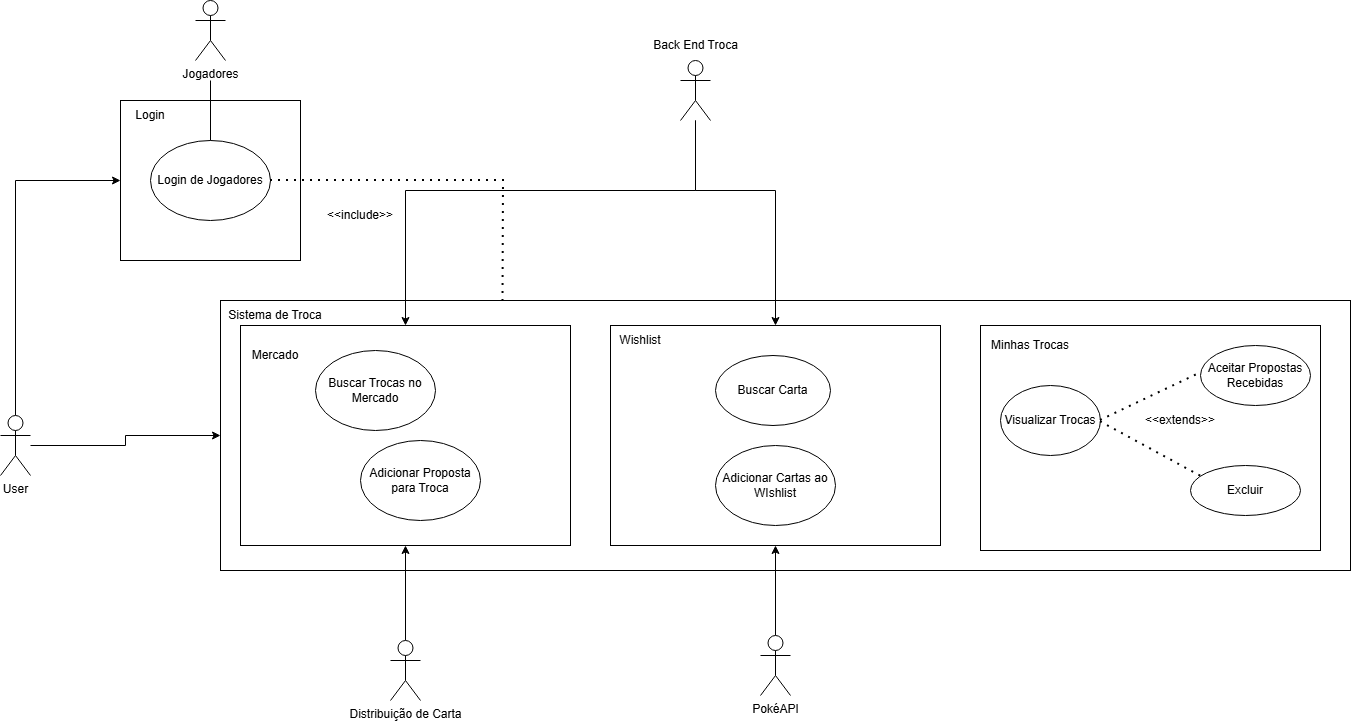

The diagram above was exported from draw.io. Its source (the exported page's mxGraphModel, read from the mxfile embedded in the PNG):
<mxGraphModel dx="1384" dy="755" grid="1" gridSize="10" guides="1" tooltips="1" connect="1" arrows="1" fold="1" page="1" pageScale="1" pageWidth="3300" pageHeight="2339" math="0" shadow="0">
  <root>
    <mxCell id="WIyWlLk6GJQsqaUBKTNV-0" />
    <mxCell id="WIyWlLk6GJQsqaUBKTNV-1" parent="WIyWlLk6GJQsqaUBKTNV-0" />
    <mxCell id="YnndU02ya6Oyfce7KToo-5" style="edgeStyle=orthogonalEdgeStyle;rounded=0;orthogonalLoop=1;jettySize=auto;html=1;entryX=0;entryY=0.5;entryDx=0;entryDy=0;" parent="WIyWlLk6GJQsqaUBKTNV-1" source="DkLhaE590DuB1YyLGQkN-0" target="DkLhaE590DuB1YyLGQkN-2" edge="1">
      <mxGeometry relative="1" as="geometry">
        <Array as="points">
          <mxPoint x="215" y="190" />
        </Array>
      </mxGeometry>
    </mxCell>
    <mxCell id="YnndU02ya6Oyfce7KToo-11" style="edgeStyle=orthogonalEdgeStyle;rounded=0;orthogonalLoop=1;jettySize=auto;html=1;entryX=0;entryY=0.5;entryDx=0;entryDy=0;" parent="WIyWlLk6GJQsqaUBKTNV-1" source="DkLhaE590DuB1YyLGQkN-0" target="DkLhaE590DuB1YyLGQkN-8" edge="1">
      <mxGeometry relative="1" as="geometry" />
    </mxCell>
    <mxCell id="DkLhaE590DuB1YyLGQkN-0" value="User&lt;div&gt;&lt;br&gt;&lt;/div&gt;" style="shape=umlActor;verticalLabelPosition=bottom;verticalAlign=top;html=1;outlineConnect=0;" parent="WIyWlLk6GJQsqaUBKTNV-1" vertex="1">
      <mxGeometry x="200" y="425" width="30" height="60" as="geometry" />
    </mxCell>
    <mxCell id="DkLhaE590DuB1YyLGQkN-2" value="" style="rounded=0;whiteSpace=wrap;html=1;" parent="WIyWlLk6GJQsqaUBKTNV-1" vertex="1">
      <mxGeometry x="320" y="110" width="180" height="160" as="geometry" />
    </mxCell>
    <mxCell id="DkLhaE590DuB1YyLGQkN-3" value="Login de Jogadores" style="ellipse;whiteSpace=wrap;html=1;" parent="WIyWlLk6GJQsqaUBKTNV-1" vertex="1">
      <mxGeometry x="350" y="150" width="120" height="80" as="geometry" />
    </mxCell>
    <mxCell id="DkLhaE590DuB1YyLGQkN-5" value="Jogadores" style="shape=umlActor;verticalLabelPosition=bottom;verticalAlign=top;html=1;outlineConnect=0;" parent="WIyWlLk6GJQsqaUBKTNV-1" vertex="1">
      <mxGeometry x="395" y="10" width="30" height="60" as="geometry" />
    </mxCell>
    <mxCell id="DkLhaE590DuB1YyLGQkN-6" value="" style="endArrow=none;html=1;rounded=0;" parent="WIyWlLk6GJQsqaUBKTNV-1" source="DkLhaE590DuB1YyLGQkN-3" edge="1">
      <mxGeometry width="50" height="50" relative="1" as="geometry">
        <mxPoint x="330" y="180" as="sourcePoint" />
        <mxPoint x="410" y="90" as="targetPoint" />
      </mxGeometry>
    </mxCell>
    <mxCell id="DkLhaE590DuB1YyLGQkN-7" value="Login" style="text;html=1;align=center;verticalAlign=middle;whiteSpace=wrap;rounded=0;" parent="WIyWlLk6GJQsqaUBKTNV-1" vertex="1">
      <mxGeometry x="320" y="110" width="60" height="30" as="geometry" />
    </mxCell>
    <mxCell id="DkLhaE590DuB1YyLGQkN-8" value="" style="rounded=0;whiteSpace=wrap;html=1;" parent="WIyWlLk6GJQsqaUBKTNV-1" vertex="1">
      <mxGeometry x="420" y="310" width="1130" height="270" as="geometry" />
    </mxCell>
    <mxCell id="DkLhaE590DuB1YyLGQkN-9" value="Sistema de Troca" style="text;html=1;align=center;verticalAlign=middle;whiteSpace=wrap;rounded=0;" parent="WIyWlLk6GJQsqaUBKTNV-1" vertex="1">
      <mxGeometry x="420" y="310" width="110" height="30" as="geometry" />
    </mxCell>
    <mxCell id="DkLhaE590DuB1YyLGQkN-13" value="" style="endArrow=none;dashed=1;html=1;dashPattern=1 3;strokeWidth=2;rounded=0;entryX=0.25;entryY=0;entryDx=0;entryDy=0;exitX=1;exitY=0.5;exitDx=0;exitDy=0;" parent="WIyWlLk6GJQsqaUBKTNV-1" source="DkLhaE590DuB1YyLGQkN-3" target="DkLhaE590DuB1YyLGQkN-8" edge="1">
      <mxGeometry width="50" height="50" relative="1" as="geometry">
        <mxPoint x="415" y="160" as="sourcePoint" />
        <mxPoint x="650" y="440" as="targetPoint" />
        <Array as="points">
          <mxPoint x="703" y="190" />
        </Array>
      </mxGeometry>
    </mxCell>
    <mxCell id="YnndU02ya6Oyfce7KToo-8" style="edgeStyle=orthogonalEdgeStyle;rounded=0;orthogonalLoop=1;jettySize=auto;html=1;entryX=0.5;entryY=0;entryDx=0;entryDy=0;" parent="WIyWlLk6GJQsqaUBKTNV-1" target="DkLhaE590DuB1YyLGQkN-41" edge="1">
      <mxGeometry relative="1" as="geometry">
        <mxPoint x="895" y="130" as="sourcePoint" />
        <mxPoint x="975" y="310" as="targetPoint" />
        <Array as="points">
          <mxPoint x="895" y="200" />
          <mxPoint x="975" y="200" />
        </Array>
      </mxGeometry>
    </mxCell>
    <mxCell id="YnndU02ya6Oyfce7KToo-1" style="edgeStyle=orthogonalEdgeStyle;rounded=0;orthogonalLoop=1;jettySize=auto;html=1;entryX=0.5;entryY=1;entryDx=0;entryDy=0;" parent="WIyWlLk6GJQsqaUBKTNV-1" source="DkLhaE590DuB1YyLGQkN-23" target="DkLhaE590DuB1YyLGQkN-26" edge="1">
      <mxGeometry relative="1" as="geometry" />
    </mxCell>
    <mxCell id="DkLhaE590DuB1YyLGQkN-23" value="Distribuição de Carta" style="shape=umlActor;verticalLabelPosition=bottom;verticalAlign=top;html=1;outlineConnect=0;" parent="WIyWlLk6GJQsqaUBKTNV-1" vertex="1">
      <mxGeometry x="590" y="650" width="30" height="60" as="geometry" />
    </mxCell>
    <mxCell id="DkLhaE590DuB1YyLGQkN-26" value="" style="rounded=0;whiteSpace=wrap;html=1;" parent="WIyWlLk6GJQsqaUBKTNV-1" vertex="1">
      <mxGeometry x="440" y="335" width="330" height="220" as="geometry" />
    </mxCell>
    <mxCell id="DkLhaE590DuB1YyLGQkN-10" value="Buscar Trocas no Mercado" style="ellipse;whiteSpace=wrap;html=1;" parent="WIyWlLk6GJQsqaUBKTNV-1" vertex="1">
      <mxGeometry x="515" y="360" width="120" height="80" as="geometry" />
    </mxCell>
    <mxCell id="DkLhaE590DuB1YyLGQkN-15" value="Adicionar Proposta para Troca" style="ellipse;whiteSpace=wrap;html=1;" parent="WIyWlLk6GJQsqaUBKTNV-1" vertex="1">
      <mxGeometry x="560" y="450" width="120" height="80" as="geometry" />
    </mxCell>
    <mxCell id="DkLhaE590DuB1YyLGQkN-28" value="Mercado" style="text;html=1;align=center;verticalAlign=middle;whiteSpace=wrap;rounded=0;" parent="WIyWlLk6GJQsqaUBKTNV-1" vertex="1">
      <mxGeometry x="445" y="350" width="60" height="30" as="geometry" />
    </mxCell>
    <mxCell id="DkLhaE590DuB1YyLGQkN-30" value="" style="rounded=0;whiteSpace=wrap;html=1;" parent="WIyWlLk6GJQsqaUBKTNV-1" vertex="1">
      <mxGeometry x="1180" y="335" width="340" height="225" as="geometry" />
    </mxCell>
    <mxCell id="DkLhaE590DuB1YyLGQkN-31" value="Minhas Trocas" style="text;html=1;align=center;verticalAlign=middle;whiteSpace=wrap;rounded=0;" parent="WIyWlLk6GJQsqaUBKTNV-1" vertex="1">
      <mxGeometry x="1180" y="340" width="100" height="30" as="geometry" />
    </mxCell>
    <mxCell id="DkLhaE590DuB1YyLGQkN-32" value="Visualizar Trocas" style="ellipse;whiteSpace=wrap;html=1;" parent="WIyWlLk6GJQsqaUBKTNV-1" vertex="1">
      <mxGeometry x="1200" y="395" width="100" height="70" as="geometry" />
    </mxCell>
    <mxCell id="DkLhaE590DuB1YyLGQkN-33" value="Aceitar Propostas Recebidas" style="ellipse;whiteSpace=wrap;html=1;" parent="WIyWlLk6GJQsqaUBKTNV-1" vertex="1">
      <mxGeometry x="1400" y="355" width="110" height="60" as="geometry" />
    </mxCell>
    <mxCell id="DkLhaE590DuB1YyLGQkN-37" value="Excluir" style="ellipse;whiteSpace=wrap;html=1;" parent="WIyWlLk6GJQsqaUBKTNV-1" vertex="1">
      <mxGeometry x="1390" y="475" width="110" height="50" as="geometry" />
    </mxCell>
    <mxCell id="DkLhaE590DuB1YyLGQkN-38" value="" style="endArrow=none;dashed=1;html=1;dashPattern=1 3;strokeWidth=2;rounded=0;exitX=1;exitY=0.5;exitDx=0;exitDy=0;entryX=0.001;entryY=0.457;entryDx=0;entryDy=0;entryPerimeter=0;" parent="WIyWlLk6GJQsqaUBKTNV-1" source="DkLhaE590DuB1YyLGQkN-32" target="DkLhaE590DuB1YyLGQkN-33" edge="1">
      <mxGeometry width="50" height="50" relative="1" as="geometry">
        <mxPoint x="1360" y="415" as="sourcePoint" />
        <mxPoint x="1410" y="365" as="targetPoint" />
      </mxGeometry>
    </mxCell>
    <mxCell id="DkLhaE590DuB1YyLGQkN-39" value="" style="endArrow=none;dashed=1;html=1;dashPattern=1 3;strokeWidth=2;rounded=0;exitX=1;exitY=0.518;exitDx=0;exitDy=0;entryX=0.1;entryY=0.223;entryDx=0;entryDy=0;entryPerimeter=0;exitPerimeter=0;" parent="WIyWlLk6GJQsqaUBKTNV-1" source="DkLhaE590DuB1YyLGQkN-32" target="DkLhaE590DuB1YyLGQkN-37" edge="1">
      <mxGeometry width="50" height="50" relative="1" as="geometry">
        <mxPoint x="1300" y="394" as="sourcePoint" />
        <mxPoint x="1400" y="396" as="targetPoint" />
      </mxGeometry>
    </mxCell>
    <mxCell id="DkLhaE590DuB1YyLGQkN-40" value="&amp;lt;&amp;lt;extends&amp;gt;&amp;gt;" style="text;html=1;align=center;verticalAlign=middle;whiteSpace=wrap;rounded=0;" parent="WIyWlLk6GJQsqaUBKTNV-1" vertex="1">
      <mxGeometry x="1350" y="415" width="60" height="30" as="geometry" />
    </mxCell>
    <mxCell id="DkLhaE590DuB1YyLGQkN-41" value="" style="rounded=0;whiteSpace=wrap;html=1;" parent="WIyWlLk6GJQsqaUBKTNV-1" vertex="1">
      <mxGeometry x="810" y="335" width="330" height="220" as="geometry" />
    </mxCell>
    <mxCell id="DkLhaE590DuB1YyLGQkN-42" value="Wishlist" style="text;html=1;align=center;verticalAlign=middle;whiteSpace=wrap;rounded=0;" parent="WIyWlLk6GJQsqaUBKTNV-1" vertex="1">
      <mxGeometry x="810" y="335" width="60" height="30" as="geometry" />
    </mxCell>
    <mxCell id="DkLhaE590DuB1YyLGQkN-43" value="Adicionar Cartas ao WIshlist" style="ellipse;whiteSpace=wrap;html=1;" parent="WIyWlLk6GJQsqaUBKTNV-1" vertex="1">
      <mxGeometry x="915" y="455" width="120" height="80" as="geometry" />
    </mxCell>
    <mxCell id="YnndU02ya6Oyfce7KToo-0" style="edgeStyle=orthogonalEdgeStyle;rounded=0;orthogonalLoop=1;jettySize=auto;html=1;entryX=0.5;entryY=1;entryDx=0;entryDy=0;" parent="WIyWlLk6GJQsqaUBKTNV-1" source="DkLhaE590DuB1YyLGQkN-44" target="DkLhaE590DuB1YyLGQkN-41" edge="1">
      <mxGeometry relative="1" as="geometry" />
    </mxCell>
    <mxCell id="DkLhaE590DuB1YyLGQkN-44" value="PokéAPI" style="shape=umlActor;verticalLabelPosition=bottom;verticalAlign=top;html=1;outlineConnect=0;" parent="WIyWlLk6GJQsqaUBKTNV-1" vertex="1">
      <mxGeometry x="960" y="645" width="30" height="60" as="geometry" />
    </mxCell>
    <mxCell id="DkLhaE590DuB1YyLGQkN-46" value="Buscar Carta" style="ellipse;whiteSpace=wrap;html=1;" parent="WIyWlLk6GJQsqaUBKTNV-1" vertex="1">
      <mxGeometry x="915" y="365" width="115" height="70" as="geometry" />
    </mxCell>
    <mxCell id="PT_vraXvfDPsRrTqu2Eo-0" style="edgeStyle=orthogonalEdgeStyle;rounded=0;orthogonalLoop=1;jettySize=auto;html=1;entryX=0.5;entryY=0;entryDx=0;entryDy=0;" parent="WIyWlLk6GJQsqaUBKTNV-1" source="YnndU02ya6Oyfce7KToo-9" target="DkLhaE590DuB1YyLGQkN-26" edge="1">
      <mxGeometry relative="1" as="geometry">
        <Array as="points">
          <mxPoint x="895" y="200" />
          <mxPoint x="605" y="200" />
        </Array>
      </mxGeometry>
    </mxCell>
    <mxCell id="YnndU02ya6Oyfce7KToo-9" value="" style="shape=umlActor;verticalLabelPosition=bottom;verticalAlign=top;html=1;outlineConnect=0;" parent="WIyWlLk6GJQsqaUBKTNV-1" vertex="1">
      <mxGeometry x="880" y="70" width="30" height="60" as="geometry" />
    </mxCell>
    <mxCell id="YnndU02ya6Oyfce7KToo-10" value="&lt;font style=&quot;font-size: 12px;&quot;&gt;Back End Troca&lt;/font&gt;" style="text;html=1;align=center;verticalAlign=middle;resizable=0;points=[];autosize=1;strokeColor=none;fillColor=none;" parent="WIyWlLk6GJQsqaUBKTNV-1" vertex="1">
      <mxGeometry x="840" y="40" width="110" height="30" as="geometry" />
    </mxCell>
    <mxCell id="e6lBNOTwGitMbOQviABX-0" value="&amp;lt;&amp;lt;include&amp;gt;&amp;gt;" style="text;html=1;whiteSpace=wrap;strokeColor=none;fillColor=none;align=center;verticalAlign=middle;rounded=0;" parent="WIyWlLk6GJQsqaUBKTNV-1" vertex="1">
      <mxGeometry x="530" y="210" width="60" height="30" as="geometry" />
    </mxCell>
  </root>
</mxGraphModel>